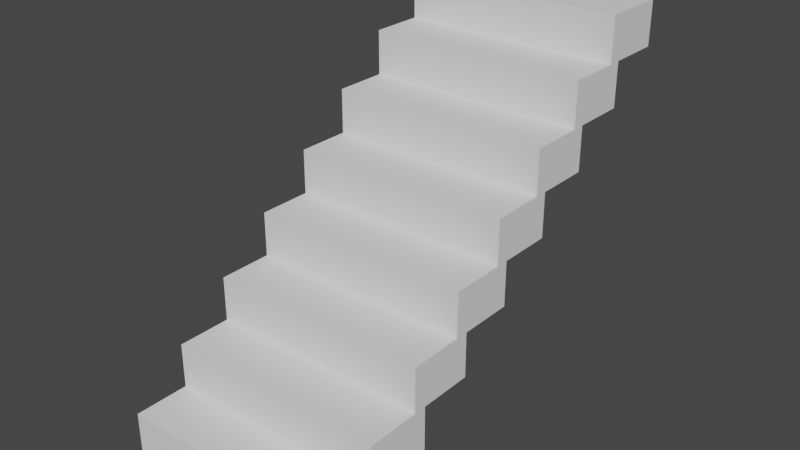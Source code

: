 # Source: stairs.blend  (saved by Blender 3.0.42; exported with 4.5.12 LTS)
import bpy
from mathutils import Matrix  # noqa: F401  (used for matrix-valued properties, if any)

bpy.ops.wm.read_factory_settings(use_empty=True)
scene = bpy.context.scene
scene.name = 'Scene'

# ---- collections
col_collection = bpy.data.collections.new('Collection'); scene.collection.children.link(col_collection)

# ---- world
world_world = bpy.data.worlds.new('World'); scene.world = world_world
world_world.use_nodes = True; world_world.node_tree.nodes.clear()
_N = world_world.node_tree.nodes; _L = world_world.node_tree.links
n0 = _N.new('ShaderNodeOutputWorld'); n0.name = 'World Output'; n0.location = (300, 300)
n1 = _N.new('ShaderNodeBackground'); n1.name = 'Background'; n1.location = (10, 300)
n1.inputs[0].default_value = (0.05088, 0.05088, 0.05088, 1.0)
_L.new(n1.outputs[0], n0.inputs[0])
n0.is_active_output = True
world_world.color = (0.05088, 0.05088, 0.05088)
world_world.use_sun_shadow = False
world_world.sun_shadow_jitter_overblur = 0.0

# ---- meshes
me_cube_001 = bpy.data.meshes.new('Cube.001')
me_cube_001.from_pydata([(-0.15, -0.5, 0.0), (-0.15, -0.5, 0.2), (-0.15, 0.5, 0.0), (-0.15, 0.5, 0.2), (0.15, -0.5, 0.0), (0.15, -0.5, 0.2), (0.15, 0.5, 0.0), (0.15, 0.5, 0.2)], [], [(0, 1, 3, 2), (2, 3, 7, 6), (6, 7, 5, 4), (4, 5, 1, 0), (2, 6, 4, 0), (7, 3, 1, 5)])
_uv = me_cube_001.uv_layers.new(name='UVMap')
_uv.uv.foreach_set('vector', [0.375, 0.0, 0.625, 0.0, 0.625, 0.25, 0.375, 0.25, 0.375, 0.25, 0.625, 0.25, 0.625, 0.5, 0.375, 0.5, 0.375, 0.5, 0.625, 0.5, 0.625, 0.75, 0.375, 0.75, 0.375, 0.75, 0.625, 0.75, 0.625, 1.0, 0.375, 1.0, 0.125, 0.5, 0.375, 0.5, 0.375, 0.75, 0.125, 0.75, 0.625, 0.5, 0.875, 0.5, 0.875, 0.75, 0.625, 0.75])
me_cube_001.use_remesh_fix_poles = True
me_cube_001.use_remesh_preserve_attributes = False
me_cube_001.update()

# ---- objects
ob_stairs = bpy.data.objects.new('stairs', me_cube_001)

# ---- transforms, parenting, visibility, modifiers, constraints
ob_stairs.location = (0.5, -0.85, 0.0)
ob_stairs.rotation_euler = (0.0, -0.0, 4.712)
_m = ob_stairs.modifiers.new('Array', 'ARRAY')
_m.count = 8
_m.relative_offset_displace = (-0.81, 0.0, 1.0)

# ---- collection membership
col_collection.objects.link(ob_stairs)

# ---- scene / render settings (as saved in the file)
scene.frame_start = 1; scene.frame_end = 250; scene.frame_set(1)
scene.render.engine = 'BLENDER_EEVEE_NEXT'
scene.cycles.sampling_pattern = 'TABULATED_SOBOL'
scene.cycles.use_light_tree = False
scene.view_settings.view_transform = 'Filmic'
bpy.context.view_layer.update()

# ---- added for rendering (the .blend has no active camera and no usable light): camera, sun
cam_auto = bpy.data.cameras.new('AutoCamera')
cam_auto.lens = 50.0
cam_auto.sensor_width = 36.0
cam_auto.clip_end = 1000.0
ob_auto_camera = bpy.data.objects.new('AutoCamera', cam_auto)
scene.collection.objects.link(ob_auto_camera)
ob_auto_camera.location = (3.04462, -3.05304, 2.8357)
ob_auto_camera.rotation_euler = (1.09748, -7.21219e-08, 0.694738)
scene.camera = ob_auto_camera
light_auto_sun = bpy.data.lights.new('AutoSun', 'SUN')
light_auto_sun.energy = 3.0
light_auto_sun.angle = 0.0523599
ob_auto_sun = bpy.data.objects.new('AutoSun', light_auto_sun)
scene.collection.objects.link(ob_auto_sun)
ob_auto_sun.rotation_euler = (0.872665, 0.174533, 0.523599)
bpy.context.view_layer.update()
